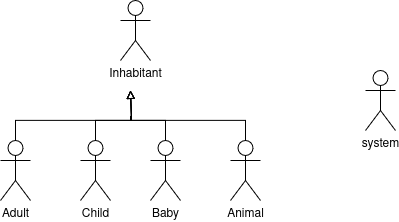

The diagram above was exported from draw.io. Its source (the exported page's mxGraphModel, read from the mxfile embedded in the PNG):
<mxGraphModel dx="1434" dy="791" grid="1" gridSize="10" guides="1" tooltips="1" connect="1" arrows="1" fold="1" page="1" pageScale="1" pageWidth="850" pageHeight="1100" math="0" shadow="0">
  <root>
    <mxCell id="0" />
    <mxCell id="1" parent="0" />
    <mxCell id="_AgrSw29CTBis5IuY8Qr-1" value="&lt;div&gt;Inhabitant&lt;/div&gt;" style="shape=umlActor;verticalLabelPosition=bottom;verticalAlign=top;html=1;" parent="1" vertex="1">
      <mxGeometry x="180" y="120" width="30" height="60" as="geometry" />
    </mxCell>
    <mxCell id="_AgrSw29CTBis5IuY8Qr-10" style="edgeStyle=orthogonalEdgeStyle;shape=connector;rounded=0;orthogonalLoop=1;jettySize=auto;html=1;strokeColor=default;align=center;verticalAlign=middle;fontFamily=Helvetica;fontSize=11;fontColor=default;labelBackgroundColor=default;endArrow=block;endFill=0;" parent="1" source="_AgrSw29CTBis5IuY8Qr-2" edge="1">
      <mxGeometry relative="1" as="geometry">
        <mxPoint x="190" y="210" as="targetPoint" />
        <Array as="points">
          <mxPoint x="75" y="240" />
          <mxPoint x="191" y="240" />
        </Array>
      </mxGeometry>
    </mxCell>
    <mxCell id="_AgrSw29CTBis5IuY8Qr-2" value="Adult" style="shape=umlActor;verticalLabelPosition=bottom;verticalAlign=top;html=1;" parent="1" vertex="1">
      <mxGeometry x="60" y="260" width="30" height="60" as="geometry" />
    </mxCell>
    <mxCell id="_AgrSw29CTBis5IuY8Qr-11" style="edgeStyle=orthogonalEdgeStyle;shape=connector;rounded=0;orthogonalLoop=1;jettySize=auto;html=1;strokeColor=default;align=center;verticalAlign=middle;fontFamily=Helvetica;fontSize=11;fontColor=default;labelBackgroundColor=default;endArrow=block;endFill=0;" parent="1" source="_AgrSw29CTBis5IuY8Qr-4" edge="1">
      <mxGeometry relative="1" as="geometry">
        <mxPoint x="190" y="210" as="targetPoint" />
        <Array as="points">
          <mxPoint x="155" y="240" />
          <mxPoint x="191" y="240" />
        </Array>
      </mxGeometry>
    </mxCell>
    <mxCell id="_AgrSw29CTBis5IuY8Qr-4" value="Child" style="shape=umlActor;verticalLabelPosition=bottom;verticalAlign=top;html=1;" parent="1" vertex="1">
      <mxGeometry x="140" y="260" width="30" height="60" as="geometry" />
    </mxCell>
    <mxCell id="_AgrSw29CTBis5IuY8Qr-13" style="edgeStyle=orthogonalEdgeStyle;shape=connector;rounded=0;orthogonalLoop=1;jettySize=auto;html=1;strokeColor=default;align=center;verticalAlign=middle;fontFamily=Helvetica;fontSize=11;fontColor=default;labelBackgroundColor=default;endArrow=block;endFill=0;" parent="1" source="_AgrSw29CTBis5IuY8Qr-5" edge="1">
      <mxGeometry relative="1" as="geometry">
        <mxPoint x="190" y="210" as="targetPoint" />
        <Array as="points">
          <mxPoint x="305" y="240" />
          <mxPoint x="191" y="240" />
        </Array>
      </mxGeometry>
    </mxCell>
    <mxCell id="_AgrSw29CTBis5IuY8Qr-5" value="Animal" style="shape=umlActor;verticalLabelPosition=bottom;verticalAlign=top;html=1;" parent="1" vertex="1">
      <mxGeometry x="290" y="260" width="30" height="60" as="geometry" />
    </mxCell>
    <mxCell id="_AgrSw29CTBis5IuY8Qr-12" style="edgeStyle=orthogonalEdgeStyle;shape=connector;rounded=0;orthogonalLoop=1;jettySize=auto;html=1;strokeColor=default;align=center;verticalAlign=middle;fontFamily=Helvetica;fontSize=11;fontColor=default;labelBackgroundColor=default;endArrow=block;endFill=0;" parent="1" source="_AgrSw29CTBis5IuY8Qr-6" edge="1">
      <mxGeometry relative="1" as="geometry">
        <mxPoint x="190" y="210" as="targetPoint" />
        <Array as="points">
          <mxPoint x="225" y="240" />
          <mxPoint x="190" y="240" />
          <mxPoint x="190" y="236" />
          <mxPoint x="191" y="236" />
        </Array>
      </mxGeometry>
    </mxCell>
    <mxCell id="_AgrSw29CTBis5IuY8Qr-6" value="Baby" style="shape=umlActor;verticalLabelPosition=bottom;verticalAlign=top;html=1;" parent="1" vertex="1">
      <mxGeometry x="210" y="260" width="30" height="60" as="geometry" />
    </mxCell>
    <mxCell id="_AgrSw29CTBis5IuY8Qr-7" value="system" style="shape=umlActor;verticalLabelPosition=bottom;verticalAlign=top;html=1;" parent="1" vertex="1">
      <mxGeometry x="425" y="190" width="30" height="60" as="geometry" />
    </mxCell>
  </root>
</mxGraphModel>